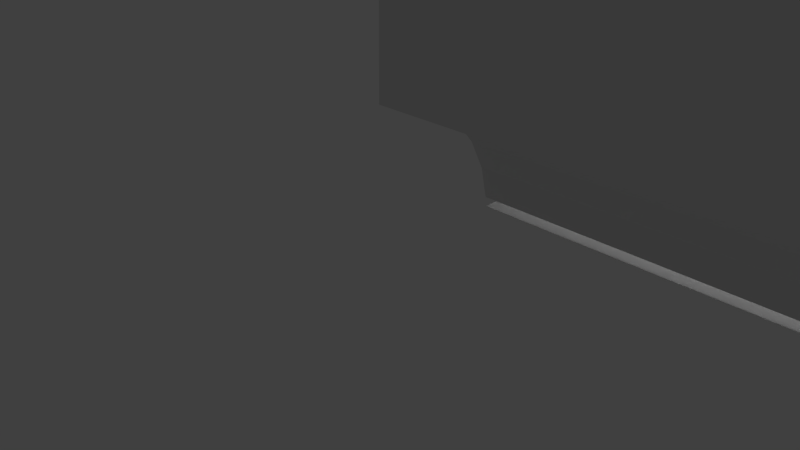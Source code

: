 # Source: BodyFlowBounds.blend  (saved by Blender 2.76.0; exported with 4.5.12 LTS)
import bpy
from mathutils import Matrix  # noqa: F401  (used for matrix-valued properties, if any)

bpy.ops.wm.read_factory_settings(use_empty=True)
scene = bpy.context.scene
scene.name = 'Scene'

# ---- collections
col_collection_1 = bpy.data.collections.new('Collection 1'); scene.collection.children.link(col_collection_1)

# ---- world
world_world = bpy.data.worlds.new('World'); scene.world = world_world
world_world.color = (0.05088, 0.05088, 0.05088)
world_world.use_sun_shadow = False
world_world.sun_shadow_jitter_overblur = 0.0
world_world.cycles.sampling_method = 'MANUAL'
world_world.cycles.sample_map_resolution = 256

# ---- cameras
cam_camera = bpy.data.cameras.new('Camera')
cam_camera.clip_end = 100.0
cam_camera.lens = 35.0
cam_camera.sensor_width = 32.0
cam_camera.sensor_height = 18.0
cam_camera.ortho_scale = 7.314
cam_camera.dof.focus_distance = 0.0
cam_camera.dof.aperture_fstop = 128.0

# ---- lights
light_lamp = bpy.data.lights.new('Lamp', 'POINT')
light_lamp.transmission_factor = 0.0
light_lamp.cutoff_distance = 30.0
light_lamp.energy = 100.0
light_lamp.shadow_buffer_clip_start = 1.001
light_lamp.shadow_soft_size = 0.1
light_lamp.shadow_maximum_resolution = 0.006
light_lamp.use_absolute_resolution = True
light_lamp.cycles.use_multiple_importance_sampling = False

# ---- meshes
me_body_axisklevel127 = bpy.data.meshes.new('body_axisKlevel127')
me_body_axisklevel127.from_pydata([(0.127, 0.2632, 10.89), (1.34, 0.2632, 10.89), (2.524, 0.2632, 10.89), (3.702, 0.2632, 10.89), (4.882, 0.2632, 10.89), (6.067, 0.2632, 10.89), (7.261, 0.2632, 10.89), (8.469, 0.2632, 10.89), (9.697, 0.2632, 10.89), (10.93, 0.2632, 10.89), (12.16, 0.2632, 10.89), (13.35, 0.2632, 10.89), (14.5, 0.2632, 10.89), (15.62, 0.2632, 10.89), (16.74, 0.2632, 10.89), (17.86, 0.2632, 10.89), (18.99, 0.2632, 10.89), (20.13, 0.2632, 10.89), (21.27, 0.2632, 10.89), (22.41, 0.2632, 10.89), (23.55, 0.2632, 10.89), (24.68, 0.2632, 10.89), (25.82, 0.2632, 10.89), (26.95, 0.2632, 10.89), (28.07, 0.2632, 10.89), (29.19, 0.2632, 10.89), (0.127, 2.861, 10.51), (1.34, 2.861, 10.51), (2.524, 2.861, 10.51), (3.702, 2.861, 10.51), (4.882, 2.861, 10.51), (6.067, 2.861, 10.51), (7.261, 2.861, 10.51), (8.469, 2.861, 10.51), (9.697, 2.861, 10.51), (10.93, 2.861, 10.51), (12.16, 2.861, 10.51), (13.35, 2.861, 10.51), (14.5, 2.861, 10.51), (15.62, 2.861, 10.51), (16.74, 2.861, 10.51), (17.86, 2.861, 10.51), (18.99, 2.861, 10.51), (20.13, 2.861, 10.51), (21.27, 2.861, 10.51), (22.41, 2.861, 10.51), (23.55, 2.861, 10.51), (24.68, 2.861, 10.51), (25.82, 2.861, 10.51), (26.95, 2.861, 10.51), (28.07, 2.861, 10.51), (29.19, 2.861, 10.51), (0.127, 5.293, 9.519), (1.34, 5.293, 9.519), (2.524, 5.293, 9.519), (3.702, 5.293, 9.519), (4.882, 5.293, 9.519), (6.067, 5.293, 9.519), (7.261, 5.293, 9.519), (8.469, 5.293, 9.519), (9.697, 5.293, 9.519), (10.93, 5.293, 9.519), (12.16, 5.293, 9.519), (13.35, 5.293, 9.519), (14.5, 5.293, 9.519), (15.62, 5.293, 9.519), (16.74, 5.293, 9.519), (17.86, 5.293, 9.519), (18.99, 5.293, 9.519), (20.13, 5.293, 9.519), (21.27, 5.293, 9.519), (22.41, 5.293, 9.519), (23.55, 5.293, 9.519), (24.68, 5.293, 9.519), (25.82, 5.293, 9.519), (26.95, 5.293, 9.519), (28.07, 5.293, 9.519), (29.19, 5.293, 9.519), (0.127, 7.418, 7.976), (1.34, 7.418, 7.976), (2.524, 7.418, 7.976), (3.702, 7.418, 7.976), (4.882, 7.418, 7.976), (6.067, 7.418, 7.976), (7.261, 7.418, 7.976), (8.469, 7.418, 7.976), (9.697, 7.418, 7.976), (10.93, 7.418, 7.976), (12.16, 7.418, 7.976), (13.35, 7.418, 7.976), (14.5, 7.417, 7.976), (15.62, 7.417, 7.976), (16.74, 7.417, 7.976), (17.86, 7.417, 7.976), (18.99, 7.417, 7.976), (20.13, 7.417, 7.976), (21.27, 7.417, 7.976), (22.41, 7.417, 7.976), (23.55, 7.417, 7.976), (24.68, 7.417, 7.975), (25.82, 7.417, 7.975), (26.95, 7.417, 7.975), (28.07, 7.417, 7.975), (29.19, 7.417, 7.975), (0.127, 9.111, 5.969), (1.34, 9.111, 5.969), (2.524, 9.111, 5.969), (3.702, 9.111, 5.969), (4.882, 9.111, 5.969), (6.067, 9.111, 5.969), (7.261, 9.111, 5.969), (8.469, 9.111, 5.969), (9.697, 9.111, 5.969), (10.93, 9.111, 5.969), (12.16, 9.111, 5.969), (13.35, 9.111, 5.969), (14.5, 9.111, 5.969), (15.62, 9.111, 5.969), (16.74, 9.111, 5.969), (17.86, 9.111, 5.969), (18.99, 9.111, 5.969), (20.13, 9.111, 5.969), (21.27, 9.11, 5.969), (22.41, 9.11, 5.969), (23.55, 9.11, 5.969), (24.68, 9.11, 5.969), (25.82, 9.11, 5.969), (26.95, 9.11, 5.969), (28.07, 9.11, 5.969), (29.19, 9.11, 5.969), (0.127, 10.27, 3.615), (1.34, 10.27, 3.615), (2.524, 10.27, 3.615), (3.702, 10.27, 3.615), (4.882, 10.27, 3.615), (6.067, 10.27, 3.615), (7.261, 10.27, 3.615), (8.469, 10.27, 3.615), (9.697, 10.27, 3.615), (10.93, 10.27, 3.615), (12.16, 10.27, 3.615), (13.35, 10.27, 3.615), (14.5, 10.27, 3.615), (15.62, 10.27, 3.615), (16.74, 10.27, 3.615), (17.86, 10.27, 3.615), (18.99, 10.27, 3.615), (20.13, 10.27, 3.615), (21.27, 10.27, 3.615), (22.41, 10.27, 3.615), (23.55, 10.27, 3.615), (24.68, 10.27, 3.615), (25.82, 10.27, 3.615), (26.95, 10.27, 3.615), (28.07, 10.27, 3.615), (29.19, 10.27, 3.615), (0.127, 10.84, 1.051), (1.34, 10.84, 1.051), (2.524, 10.84, 1.051), (3.702, 10.84, 1.051), (4.882, 10.84, 1.051), (6.067, 10.84, 1.051), (7.261, 10.84, 1.051), (8.469, 10.84, 1.051), (9.697, 10.84, 1.051), (10.93, 10.84, 1.051), (12.16, 10.84, 1.051), (13.35, 10.84, 1.051), (14.5, 10.84, 1.051), (15.62, 10.84, 1.051), (16.74, 10.84, 1.051), (17.86, 10.84, 1.051), (18.99, 10.84, 1.051), (20.13, 10.84, 1.051), (21.27, 10.84, 1.051), (22.41, 10.84, 1.051), (23.55, 10.84, 1.051), (24.68, 10.84, 1.051), (25.82, 10.84, 1.051), (26.95, 10.84, 1.051), (28.07, 10.84, 1.051), (29.19, 10.84, 1.051)], [], [(0, 1, 26), (1, 2, 27), (2, 3, 28), (3, 4, 29), (4, 5, 30), (5, 6, 31), (6, 7, 32), (7, 8, 33), (8, 9, 34), (9, 10, 35), (10, 11, 36), (11, 12, 37), (12, 13, 38), (13, 14, 39), (14, 15, 40), (15, 16, 41), (16, 17, 42), (17, 18, 43), (18, 19, 44), (19, 20, 45), (20, 21, 46), (21, 22, 47), (22, 23, 48), (23, 24, 49), (24, 25, 50), (26, 27, 52), (27, 28, 53), (28, 29, 54), (29, 30, 55), (30, 31, 56), (31, 32, 57), (32, 33, 58), (33, 34, 59), (34, 35, 60), (35, 36, 61), (36, 37, 62), (37, 38, 63), (38, 39, 64), (39, 40, 65), (40, 41, 66), (41, 42, 67), (42, 43, 68), (43, 44, 69), (44, 45, 70), (45, 46, 71), (46, 47, 72), (47, 48, 73), (48, 49, 74), (49, 50, 75), (50, 51, 76), (52, 53, 78), (53, 54, 79), (54, 55, 80), (55, 56, 81), (56, 57, 82), (57, 58, 83), (58, 59, 84), (59, 60, 85), (60, 61, 86), (61, 62, 87), (62, 63, 88), (63, 64, 89), (64, 65, 90), (65, 66, 91), (66, 67, 92), (67, 68, 93), (68, 69, 94), (69, 70, 95), (70, 71, 96), (71, 72, 97), (72, 73, 98), (73, 74, 99), (74, 75, 100), (75, 76, 101), (76, 77, 102), (78, 79, 104), (79, 80, 105), (80, 81, 106), (81, 82, 107), (82, 83, 108), (83, 84, 109), (84, 85, 110), (85, 86, 111), (86, 87, 112), (87, 88, 113), (88, 89, 114), (89, 90, 115), (90, 91, 116), (91, 92, 117), (92, 93, 118), (93, 94, 119), (94, 95, 120), (95, 96, 121), (96, 97, 122), (97, 98, 123), (98, 99, 124), (99, 100, 125), (100, 101, 126), (101, 102, 127), (102, 103, 128), (104, 105, 130), (105, 106, 131), (106, 107, 132), (107, 108, 133), (108, 109, 134), (109, 110, 135), (110, 111, 136), (111, 112, 137), (112, 113, 138), (113, 114, 139), (114, 115, 140), (115, 116, 141), (116, 117, 142), (117, 118, 143), (118, 119, 144), (119, 120, 145), (120, 121, 146), (121, 122, 147), (122, 123, 148), (123, 124, 149), (124, 125, 150), (125, 126, 151), (126, 127, 152), (127, 128, 153), (128, 129, 154), (130, 131, 156), (131, 132, 157), (132, 133, 158), (133, 134, 159), (134, 135, 160), (135, 136, 161), (136, 137, 162), (137, 138, 163), (138, 139, 164), (139, 140, 165), (140, 141, 166), (141, 142, 167), (142, 143, 168), (143, 144, 169), (144, 145, 170), (145, 146, 171), (146, 147, 172), (147, 148, 173), (148, 149, 174), (149, 150, 175), (150, 151, 176), (151, 152, 177), (152, 153, 178), (153, 154, 179), (154, 155, 180), (26, 1, 27), (27, 2, 28), (28, 3, 29), (29, 4, 30), (30, 5, 31), (31, 6, 32), (32, 7, 33), (33, 8, 34), (34, 9, 35), (35, 10, 36), (36, 11, 37), (37, 12, 38), (38, 13, 39), (39, 14, 40), (40, 15, 41), (41, 16, 42), (42, 17, 43), (43, 18, 44), (44, 19, 45), (45, 20, 46), (46, 21, 47), (47, 22, 48), (48, 23, 49), (49, 24, 50), (50, 25, 51), (52, 27, 53), (53, 28, 54), (54, 29, 55), (55, 30, 56), (56, 31, 57), (57, 32, 58), (58, 33, 59), (59, 34, 60), (60, 35, 61), (61, 36, 62), (62, 37, 63), (63, 38, 64), (64, 39, 65), (65, 40, 66), (66, 41, 67), (67, 42, 68), (68, 43, 69), (69, 44, 70), (70, 45, 71), (71, 46, 72), (72, 47, 73), (73, 48, 74), (74, 49, 75), (75, 50, 76), (76, 51, 77), (78, 53, 79), (79, 54, 80), (80, 55, 81), (81, 56, 82), (82, 57, 83), (83, 58, 84), (84, 59, 85), (85, 60, 86), (86, 61, 87), (87, 62, 88), (88, 63, 89), (89, 64, 90), (90, 65, 91), (91, 66, 92), (92, 67, 93), (93, 68, 94), (94, 69, 95), (95, 70, 96), (96, 71, 97), (97, 72, 98), (98, 73, 99), (99, 74, 100), (100, 75, 101), (101, 76, 102), (102, 77, 103), (104, 79, 105), (105, 80, 106), (106, 81, 107), (107, 82, 108), (108, 83, 109), (109, 84, 110), (110, 85, 111), (111, 86, 112), (112, 87, 113), (113, 88, 114), (114, 89, 115), (115, 90, 116), (116, 91, 117), (117, 92, 118), (118, 93, 119), (119, 94, 120), (120, 95, 121), (121, 96, 122), (122, 97, 123), (123, 98, 124), (124, 99, 125), (125, 100, 126), (126, 101, 127), (127, 102, 128), (128, 103, 129), (130, 105, 131), (131, 106, 132), (132, 107, 133), (133, 108, 134), (134, 109, 135), (135, 110, 136), (136, 111, 137), (137, 112, 138), (138, 113, 139), (139, 114, 140), (140, 115, 141), (141, 116, 142), (142, 117, 143), (143, 118, 144), (144, 119, 145), (145, 120, 146), (146, 121, 147), (147, 122, 148), (148, 123, 149), (149, 124, 150), (150, 125, 151), (151, 126, 152), (152, 127, 153), (153, 128, 154), (154, 129, 155), (156, 131, 157), (157, 132, 158), (158, 133, 159), (159, 134, 160), (160, 135, 161), (161, 136, 162), (162, 137, 163), (163, 138, 164), (164, 139, 165), (165, 140, 166), (166, 141, 167), (167, 142, 168), (168, 143, 169), (169, 144, 170), (170, 145, 171), (171, 146, 172), (172, 147, 173), (173, 148, 174), (174, 149, 175), (175, 150, 176), (176, 151, 177), (177, 152, 178), (178, 153, 179), (179, 154, 180), (180, 155, 181)])
me_body_axisklevel127.use_remesh_preserve_volume = False
me_body_axisklevel127.use_remesh_preserve_attributes = False
me_body_axisklevel127.use_mirror_vertex_groups = False
me_body_axisklevel127.update()
me_body_axisklevel0 = bpy.data.meshes.new('body_axisKlevel0')
me_body_axisklevel0.from_pydata([(0.1163, 0.04895, 2.025), (1.279, 0.04894, 2.025), (2.442, 0.04893, 2.025), (3.605, 0.04892, 2.024), (4.767, 0.04892, 2.024), (5.93, 0.04893, 2.024), (7.093, 0.04896, 2.026), (8.256, 0.04897, 2.026), (9.419, 0.0489, 2.023), (10.58, 0.04797, 1.985), (11.75, 0.04334, 1.793), (12.91, 0.03679, 1.522), (14.08, 0.03111, 1.287), (15.24, 0.02753, 1.139), (16.4, 0.0258, 1.067), (17.56, 0.02512, 1.039), (18.72, 0.02491, 1.031), (19.88, 0.02485, 1.028), (21.05, 0.02483, 1.027), (22.21, 0.02481, 1.027), (23.37, 0.0248, 1.026), (24.53, 0.02478, 1.025), (25.7, 0.02475, 1.024), (26.86, 0.02473, 1.023), (28.02, 0.02471, 1.022), (29.19, 0.02469, 1.022), (0.1163, 0.5322, 1.955), (1.279, 0.5321, 1.954), (2.442, 0.532, 1.954), (3.605, 0.5319, 1.953), (4.767, 0.5318, 1.953), (5.93, 0.532, 1.954), (7.093, 0.5323, 1.955), (8.256, 0.5324, 1.956), (9.419, 0.5317, 1.953), (10.58, 0.5216, 1.916), (11.75, 0.4712, 1.73), (12.91, 0.4, 1.469), (14.08, 0.3383, 1.242), (15.24, 0.2994, 1.099), (16.4, 0.2805, 1.03), (17.56, 0.2731, 1.003), (18.72, 0.2708, 0.9946), (19.88, 0.2701, 0.9922), (21.05, 0.2699, 0.9914), (22.21, 0.2698, 0.9908), (23.37, 0.2696, 0.9901), (24.53, 0.2694, 0.9893), (25.7, 0.2691, 0.9884), (26.86, 0.2689, 0.9874), (28.02, 0.2686, 0.9865), (29.19, 0.2685, 0.9861), (0.1163, 0.9844, 1.77), (1.279, 0.9843, 1.77), (2.442, 0.9842, 1.77), (3.605, 0.9839, 1.769), (4.767, 0.9838, 1.769), (5.93, 0.9841, 1.77), (7.093, 0.9847, 1.771), (8.256, 0.985, 1.771), (9.419, 0.9836, 1.769), (10.58, 0.9648, 1.735), (11.75, 0.8716, 1.567), (12.91, 0.74, 1.331), (14.08, 0.6258, 1.125), (15.24, 0.5538, 0.9959), (16.4, 0.5188, 0.933), (17.56, 0.5053, 0.9087), (18.72, 0.501, 0.9009), (19.88, 0.4997, 0.8987), (21.05, 0.4993, 0.898), (22.21, 0.499, 0.8975), (23.37, 0.4987, 0.8969), (24.53, 0.4983, 0.8961), (25.7, 0.4978, 0.8953), (26.86, 0.4973, 0.8944), (28.02, 0.4969, 0.8936), (29.19, 0.4967, 0.8932), (0.1163, 1.38, 1.483), (1.279, 1.379, 1.483), (2.442, 1.379, 1.483), (3.605, 1.379, 1.483), (4.767, 1.379, 1.482), (5.93, 1.379, 1.483), (7.093, 1.38, 1.484), (8.256, 1.38, 1.484), (9.419, 1.378, 1.482), (10.58, 1.352, 1.454), (11.75, 1.221, 1.313), (12.91, 1.037, 1.115), (14.08, 0.8769, 0.9429), (15.24, 0.776, 0.8344), (16.4, 0.727, 0.7818), (17.56, 0.7081, 0.7614), (18.72, 0.702, 0.7548), (19.88, 0.7003, 0.753), (21.05, 0.6997, 0.7524), (22.21, 0.6993, 0.752), (23.37, 0.6989, 0.7514), (24.53, 0.6983, 0.7508), (25.7, 0.6976, 0.7501), (26.86, 0.6969, 0.7494), (28.02, 0.6963, 0.7487), (29.19, 0.696, 0.7483), (0.1163, 1.694, 1.11), (1.279, 1.694, 1.11), (2.442, 1.694, 1.11), (3.605, 1.694, 1.11), (4.767, 1.693, 1.109), (5.93, 1.694, 1.11), (7.093, 1.695, 1.11), (8.256, 1.695, 1.111), (9.419, 1.693, 1.109), (10.58, 1.661, 1.088), (11.75, 1.5, 0.9828), (12.91, 1.274, 0.8345), (14.08, 1.077, 0.7056), (15.24, 0.9532, 0.6245), (16.4, 0.893, 0.5851), (17.56, 0.8697, 0.5698), (18.72, 0.8622, 0.5649), (19.88, 0.8601, 0.5635), (21.05, 0.8594, 0.5631), (22.21, 0.859, 0.5627), (23.37, 0.8584, 0.5624), (24.53, 0.8577, 0.5619), (25.7, 0.8569, 0.5614), (26.86, 0.856, 0.5608), (28.02, 0.8552, 0.5603), (29.19, 0.8548, 0.56), (0.1163, 1.911, 0.6723), (1.279, 1.911, 0.6723), (2.442, 1.91, 0.6722), (3.605, 1.91, 0.672), (4.767, 1.91, 0.6719), (5.93, 1.91, 0.6721), (7.093, 1.911, 0.6725), (8.256, 1.912, 0.6727), (9.419, 1.909, 0.6717), (10.58, 1.873, 0.659), (11.75, 1.692, 0.5953), (12.91, 1.436, 0.5054), (14.08, 1.215, 0.4274), (15.24, 1.075, 0.3782), (16.4, 1.007, 0.3543), (17.56, 0.9808, 0.3451), (18.72, 0.9724, 0.3421), (19.88, 0.97, 0.3413), (21.05, 0.9692, 0.341), (22.21, 0.9687, 0.3408), (23.37, 0.968, 0.3406), (24.53, 0.9672, 0.3403), (25.7, 0.9663, 0.34), (26.86, 0.9654, 0.3397), (28.02, 0.9645, 0.3394), (29.19, 0.964, 0.3392), (0.1163, 2.016, 0.1955), (1.279, 2.016, 0.1955), (2.442, 2.016, 0.1955), (3.605, 2.015, 0.1954), (4.767, 2.015, 0.1954), (5.93, 2.016, 0.1954), (7.093, 2.017, 0.1956), (8.256, 2.017, 0.1956), (9.419, 2.014, 0.1953), (10.58, 1.976, 0.1916), (11.75, 1.785, 0.1731), (12.91, 1.516, 0.147), (14.08, 1.282, 0.1243), (15.24, 1.134, 0.11), (16.4, 1.063, 0.103), (17.56, 1.035, 0.1003), (18.72, 1.026, 0.09949), (19.88, 1.023, 0.09924), (21.05, 1.023, 0.09916), (22.21, 1.022, 0.09911), (23.37, 1.021, 0.09904), (24.53, 1.021, 0.09896), (25.7, 1.02, 0.09887), (26.86, 1.019, 0.09877), (28.02, 1.018, 0.09868), (29.19, 1.017, 0.09863)], [], [(0, 1, 26), (1, 2, 27), (2, 3, 28), (3, 4, 29), (4, 5, 30), (5, 6, 31), (6, 7, 32), (7, 8, 33), (8, 9, 34), (9, 10, 35), (10, 11, 36), (11, 12, 37), (12, 13, 38), (13, 14, 39), (14, 15, 40), (15, 16, 41), (16, 17, 42), (17, 18, 43), (18, 19, 44), (19, 20, 45), (20, 21, 46), (21, 22, 47), (22, 23, 48), (23, 24, 49), (24, 25, 50), (26, 27, 52), (27, 28, 53), (28, 29, 54), (29, 30, 55), (30, 31, 56), (31, 32, 57), (32, 33, 58), (33, 34, 59), (34, 35, 60), (35, 36, 61), (36, 37, 62), (37, 38, 63), (38, 39, 64), (39, 40, 65), (40, 41, 66), (41, 42, 67), (42, 43, 68), (43, 44, 69), (44, 45, 70), (45, 46, 71), (46, 47, 72), (47, 48, 73), (48, 49, 74), (49, 50, 75), (50, 51, 76), (52, 53, 78), (53, 54, 79), (54, 55, 80), (55, 56, 81), (56, 57, 82), (57, 58, 83), (58, 59, 84), (59, 60, 85), (60, 61, 86), (61, 62, 87), (62, 63, 88), (63, 64, 89), (64, 65, 90), (65, 66, 91), (66, 67, 92), (67, 68, 93), (68, 69, 94), (69, 70, 95), (70, 71, 96), (71, 72, 97), (72, 73, 98), (73, 74, 99), (74, 75, 100), (75, 76, 101), (76, 77, 102), (78, 79, 104), (79, 80, 105), (80, 81, 106), (81, 82, 107), (82, 83, 108), (83, 84, 109), (84, 85, 110), (85, 86, 111), (86, 87, 112), (87, 88, 113), (88, 89, 114), (89, 90, 115), (90, 91, 116), (91, 92, 117), (92, 93, 118), (93, 94, 119), (94, 95, 120), (95, 96, 121), (96, 97, 122), (97, 98, 123), (98, 99, 124), (99, 100, 125), (100, 101, 126), (101, 102, 127), (102, 103, 128), (104, 105, 130), (105, 106, 131), (106, 107, 132), (107, 108, 133), (108, 109, 134), (109, 110, 135), (110, 111, 136), (111, 112, 137), (112, 113, 138), (113, 114, 139), (114, 115, 140), (115, 116, 141), (116, 117, 142), (117, 118, 143), (118, 119, 144), (119, 120, 145), (120, 121, 146), (121, 122, 147), (122, 123, 148), (123, 124, 149), (124, 125, 150), (125, 126, 151), (126, 127, 152), (127, 128, 153), (128, 129, 154), (130, 131, 156), (131, 132, 157), (132, 133, 158), (133, 134, 159), (134, 135, 160), (135, 136, 161), (136, 137, 162), (137, 138, 163), (138, 139, 164), (139, 140, 165), (140, 141, 166), (141, 142, 167), (142, 143, 168), (143, 144, 169), (144, 145, 170), (145, 146, 171), (146, 147, 172), (147, 148, 173), (148, 149, 174), (149, 150, 175), (150, 151, 176), (151, 152, 177), (152, 153, 178), (153, 154, 179), (154, 155, 180), (26, 1, 27), (27, 2, 28), (28, 3, 29), (29, 4, 30), (30, 5, 31), (31, 6, 32), (32, 7, 33), (33, 8, 34), (34, 9, 35), (35, 10, 36), (36, 11, 37), (37, 12, 38), (38, 13, 39), (39, 14, 40), (40, 15, 41), (41, 16, 42), (42, 17, 43), (43, 18, 44), (44, 19, 45), (45, 20, 46), (46, 21, 47), (47, 22, 48), (48, 23, 49), (49, 24, 50), (50, 25, 51), (52, 27, 53), (53, 28, 54), (54, 29, 55), (55, 30, 56), (56, 31, 57), (57, 32, 58), (58, 33, 59), (59, 34, 60), (60, 35, 61), (61, 36, 62), (62, 37, 63), (63, 38, 64), (64, 39, 65), (65, 40, 66), (66, 41, 67), (67, 42, 68), (68, 43, 69), (69, 44, 70), (70, 45, 71), (71, 46, 72), (72, 47, 73), (73, 48, 74), (74, 49, 75), (75, 50, 76), (76, 51, 77), (78, 53, 79), (79, 54, 80), (80, 55, 81), (81, 56, 82), (82, 57, 83), (83, 58, 84), (84, 59, 85), (85, 60, 86), (86, 61, 87), (87, 62, 88), (88, 63, 89), (89, 64, 90), (90, 65, 91), (91, 66, 92), (92, 67, 93), (93, 68, 94), (94, 69, 95), (95, 70, 96), (96, 71, 97), (97, 72, 98), (98, 73, 99), (99, 74, 100), (100, 75, 101), (101, 76, 102), (102, 77, 103), (104, 79, 105), (105, 80, 106), (106, 81, 107), (107, 82, 108), (108, 83, 109), (109, 84, 110), (110, 85, 111), (111, 86, 112), (112, 87, 113), (113, 88, 114), (114, 89, 115), (115, 90, 116), (116, 91, 117), (117, 92, 118), (118, 93, 119), (119, 94, 120), (120, 95, 121), (121, 96, 122), (122, 97, 123), (123, 98, 124), (124, 99, 125), (125, 100, 126), (126, 101, 127), (127, 102, 128), (128, 103, 129), (130, 105, 131), (131, 106, 132), (132, 107, 133), (133, 108, 134), (134, 109, 135), (135, 110, 136), (136, 111, 137), (137, 112, 138), (138, 113, 139), (139, 114, 140), (140, 115, 141), (141, 116, 142), (142, 117, 143), (143, 118, 144), (144, 119, 145), (145, 120, 146), (146, 121, 147), (147, 122, 148), (148, 123, 149), (149, 124, 150), (150, 125, 151), (151, 126, 152), (152, 127, 153), (153, 128, 154), (154, 129, 155), (156, 131, 157), (157, 132, 158), (158, 133, 159), (159, 134, 160), (160, 135, 161), (161, 136, 162), (162, 137, 163), (163, 138, 164), (164, 139, 165), (165, 140, 166), (166, 141, 167), (167, 142, 168), (168, 143, 169), (169, 144, 170), (170, 145, 171), (171, 146, 172), (172, 147, 173), (173, 148, 174), (174, 149, 175), (175, 150, 176), (176, 151, 177), (177, 152, 178), (178, 153, 179), (179, 154, 180), (180, 155, 181)])
me_body_axisklevel0.use_remesh_preserve_volume = False
me_body_axisklevel0.use_remesh_preserve_attributes = False
me_body_axisklevel0.use_mirror_vertex_groups = False
me_body_axisklevel0.update()
me_body_axisjlevel63 = bpy.data.meshes.new('body_axisJlevel63')
me_body_axisjlevel63.from_pydata([(0.1163, 2.025, 0.04895), (1.279, 2.025, 0.04894), (2.442, 2.025, 0.04893), (3.605, 2.024, 0.04892), (4.767, 2.024, 0.04892), (5.93, 2.024, 0.04893), (7.093, 2.026, 0.04896), (8.256, 2.026, 0.04897), (9.419, 2.023, 0.0489), (10.58, 1.985, 0.04797), (11.75, 1.793, 0.04334), (12.91, 1.522, 0.03679), (14.08, 1.287, 0.03111), (15.24, 1.139, 0.02753), (16.4, 1.067, 0.0258), (17.56, 1.039, 0.02512), (18.72, 1.031, 0.02491), (19.88, 1.028, 0.02485), (21.05, 1.027, 0.02483), (22.21, 1.027, 0.02481), (23.37, 1.026, 0.0248), (24.53, 1.025, 0.02478), (25.7, 1.024, 0.02475), (26.86, 1.023, 0.02473), (28.02, 1.022, 0.02471), (29.19, 1.022, 0.02469), (0.1164, 2.309, 0.05581), (1.28, 2.305, 0.05572), (2.442, 2.301, 0.05562), (3.605, 2.3, 0.05559), (4.767, 2.302, 0.05564), (5.929, 2.307, 0.05576), (7.093, 2.31, 0.05583), (8.258, 2.301, 0.05562), (9.426, 2.265, 0.05475), (10.6, 2.175, 0.05257), (11.79, 2.015, 0.04871), (12.97, 1.822, 0.04405), (14.13, 1.648, 0.03984), (15.27, 1.519, 0.03671), (16.41, 1.434, 0.03466), (17.57, 1.383, 0.03342), (18.72, 1.354, 0.03272), (19.89, 1.337, 0.03233), (21.05, 1.328, 0.03209), (22.21, 1.32, 0.03191), (23.37, 1.313, 0.03174), (24.54, 1.305, 0.03154), (25.7, 1.295, 0.03131), (26.86, 1.286, 0.03108), (28.02, 1.278, 0.03089), (29.19, 1.275, 0.03081), (0.1169, 2.647, 0.06399), (1.281, 2.643, 0.06387), (2.443, 2.638, 0.06375), (3.605, 2.636, 0.06372), (4.766, 2.639, 0.06378), (5.928, 2.64, 0.06382), (7.094, 2.634, 0.06367), (8.266, 2.61, 0.06308), (9.443, 2.554, 0.06174), (10.63, 2.456, 0.05937), (11.83, 2.321, 0.0561), (13.02, 2.173, 0.05251), (14.18, 2.037, 0.04924), (15.31, 1.927, 0.04658), (16.44, 1.843, 0.04456), (17.58, 1.783, 0.04309), (18.73, 1.74, 0.04205), (19.89, 1.709, 0.04131), (21.05, 1.687, 0.04078), (22.21, 1.67, 0.04036), (23.38, 1.654, 0.03998), (24.54, 1.639, 0.03961), (25.7, 1.623, 0.03924), (26.86, 1.609, 0.03889), (28.03, 1.598, 0.03862), (29.19, 1.593, 0.03851), (0.1173, 3.049, 0.07369), (1.283, 3.045, 0.0736), (2.444, 3.041, 0.0735), (3.605, 3.038, 0.07343), (4.766, 3.035, 0.07336), (5.93, 3.028, 0.07319), (7.101, 3.01, 0.07276), (8.279, 2.975, 0.0719), (9.466, 2.913, 0.0704), (10.67, 2.821, 0.06818), (11.87, 2.706, 0.06541), (13.07, 2.587, 0.06252), (14.22, 2.478, 0.05989), (15.34, 2.384, 0.05763), (16.47, 2.307, 0.05575), (17.6, 2.243, 0.05421), (18.75, 2.192, 0.05298), (19.9, 2.151, 0.05198), (21.06, 2.117, 0.05117), (22.22, 2.089, 0.05048), (23.38, 2.064, 0.04988), (24.55, 2.041, 0.04934), (25.71, 2.021, 0.04886), (26.87, 2.004, 0.04845), (28.03, 1.993, 0.04816), (29.19, 1.988, 0.04805), (0.1177, 3.52, 0.08508), (1.285, 3.517, 0.08501), (2.446, 3.513, 0.0849), (3.607, 3.507, 0.08476), (4.769, 3.497, 0.08452), (5.937, 3.481, 0.08413), (7.112, 3.454, 0.08349), (8.297, 3.412, 0.08247), (9.494, 3.35, 0.08098), (10.7, 3.268, 0.07898), (11.91, 3.171, 0.07665), (13.11, 3.074, 0.07429), (14.26, 2.985, 0.07214), (15.38, 2.905, 0.07022), (16.5, 2.834, 0.06851), (17.63, 2.771, 0.06699), (18.77, 2.716, 0.06565), (19.92, 2.668, 0.06449), (21.08, 2.626, 0.06347), (22.23, 2.589, 0.06258), (23.39, 2.557, 0.0618), (24.56, 2.528, 0.06111), (25.72, 2.504, 0.06053), (26.88, 2.486, 0.06008), (28.03, 2.473, 0.05977), (29.19, 2.468, 0.05966), (0.1182, 4.069, 0.09834), (1.287, 4.065, 0.09825), (2.449, 4.058, 0.09808), (3.611, 4.047, 0.09783), (4.776, 4.032, 0.09745), (5.948, 4.009, 0.0969), (7.128, 3.977, 0.09612), (8.32, 3.933, 0.09507), (9.524, 3.875, 0.09367), (10.74, 3.803, 0.09192), (11.96, 3.722, 0.08996), (13.15, 3.642, 0.08802), (14.3, 3.568, 0.08623), (15.42, 3.5, 0.08459), (16.54, 3.436, 0.08305), (17.66, 3.376, 0.0816), (18.8, 3.32, 0.08025), (19.95, 3.269, 0.07901), (21.1, 3.222, 0.07789), (22.25, 3.181, 0.07688), (23.41, 3.144, 0.07598), (24.57, 3.112, 0.07521), (25.73, 3.085, 0.07457), (26.88, 3.065, 0.07408), (28.04, 3.052, 0.07376), (29.19, 3.047, 0.07364), (0.1188, 4.7, 0.1136), (1.291, 4.695, 0.1135), (2.455, 4.684, 0.1132), (3.62, 4.669, 0.1129), (4.788, 4.649, 0.1124), (5.963, 4.622, 0.1117), (7.147, 4.588, 0.1109), (8.344, 4.546, 0.1099), (9.555, 4.494, 0.1086), (10.78, 4.431, 0.1071), (12.0, 4.363, 0.1055), (13.19, 4.297, 0.1039), (14.34, 4.236, 0.1024), (15.46, 4.177, 0.101), (16.57, 4.12, 0.09959), (17.7, 4.065, 0.09824), (18.83, 4.011, 0.09695), (19.98, 3.96, 0.09572), (21.13, 3.913, 0.09459), (22.28, 3.87, 0.09355), (23.43, 3.832, 0.09263), (24.59, 3.799, 0.09183), (25.74, 3.772, 0.09118), (26.89, 3.752, 0.09069), (28.04, 3.739, 0.09038), (29.19, 3.734, 0.09026), (0.1198, 5.417, 0.1309), (1.296, 5.411, 0.1308), (2.464, 5.397, 0.1305), (3.631, 5.379, 0.13), (4.803, 5.355, 0.1294), (5.981, 5.327, 0.1288), (7.169, 5.293, 0.1279), (8.37, 5.255, 0.127), (9.587, 5.209, 0.1259), (10.81, 5.156, 0.1246), (12.03, 5.1, 0.1233), (13.23, 5.045, 0.1219), (14.38, 4.994, 0.1207), (15.49, 4.944, 0.1195), (16.61, 4.894, 0.1183), (17.73, 4.844, 0.1171), (18.87, 4.795, 0.1159), (20.01, 4.748, 0.1148), (21.16, 4.704, 0.1137), (22.31, 4.663, 0.1127), (23.46, 4.627, 0.1118), (24.61, 4.596, 0.1111), (25.76, 4.571, 0.1105), (26.91, 4.552, 0.11), (28.05, 4.54, 0.1097), (29.19, 4.535, 0.1096), (0.121, 6.221, 0.1504), (1.304, 6.213, 0.1502), (2.475, 6.198, 0.1498), (3.646, 6.178, 0.1493), (4.821, 6.154, 0.1487), (6.002, 6.126, 0.1481), (7.192, 6.095, 0.1473), (8.396, 6.061, 0.1465), (9.617, 6.023, 0.1456), (10.85, 5.979, 0.1445), (12.07, 5.933, 0.1434), (13.26, 5.888, 0.1423), (14.41, 5.846, 0.1413), (15.53, 5.804, 0.1403), (16.64, 5.762, 0.1393), (17.77, 5.719, 0.1382), (18.9, 5.677, 0.1372), (20.04, 5.635, 0.1362), (21.19, 5.596, 0.1353), (22.33, 5.561, 0.1344), (23.48, 5.529, 0.1336), (24.63, 5.502, 0.133), (25.78, 5.48, 0.1324), (26.92, 5.463, 0.132), (28.05, 5.453, 0.1318), (29.19, 5.449, 0.1317), (0.1224, 7.106, 0.1718), (1.314, 7.098, 0.1716), (2.489, 7.083, 0.1712), (3.663, 7.063, 0.1707), (4.839, 7.041, 0.1702), (6.022, 7.016, 0.1696), (7.215, 6.99, 0.169), (8.421, 6.961, 0.1683), (9.644, 6.93, 0.1675), (10.88, 6.895, 0.1667), (12.1, 6.859, 0.1658), (13.29, 6.823, 0.1649), (14.44, 6.79, 0.1641), (15.56, 6.757, 0.1633), (16.68, 6.723, 0.1625), (17.8, 6.688, 0.1616), (18.94, 6.653, 0.1608), (20.07, 6.62, 0.16), (21.22, 6.588, 0.1592), (22.36, 6.559, 0.1585), (23.51, 6.534, 0.1579), (24.65, 6.512, 0.1574), (25.79, 6.494, 0.157), (26.93, 6.481, 0.1566), (28.06, 6.472, 0.1564), (29.19, 6.469, 0.1564), (0.1239, 8.064, 0.1949), (1.324, 8.056, 0.1947), (2.502, 8.043, 0.1944), (3.678, 8.026, 0.194), (4.857, 8.008, 0.1936), (6.041, 7.988, 0.1931), (7.234, 7.967, 0.1926), (8.442, 7.945, 0.192), (9.668, 7.922, 0.1915), (10.9, 7.896, 0.1908), (12.13, 7.869, 0.1902), (13.32, 7.843, 0.1896), (14.47, 7.818, 0.189), (15.59, 7.793, 0.1884), (16.71, 7.768, 0.1878), (17.83, 7.743, 0.1871), (18.96, 7.718, 0.1865), (20.1, 7.693, 0.186), (21.24, 7.671, 0.1854), (22.38, 7.65, 0.1849), (23.52, 7.631, 0.1845), (24.67, 7.616, 0.1841), (25.8, 7.603, 0.1838), (26.94, 7.594, 0.1835), (28.07, 7.588, 0.1834), (29.19, 7.585, 0.1833), (0.1254, 9.08, 0.2195), (1.332, 9.074, 0.2193), (2.514, 9.064, 0.2191), (3.692, 9.052, 0.2188), (4.871, 9.039, 0.2185), (6.056, 9.026, 0.2182), (7.25, 9.012, 0.2178), (8.458, 8.997, 0.2175), (9.685, 8.982, 0.2171), (10.92, 8.965, 0.2167), (12.14, 8.948, 0.2163), (13.34, 8.932, 0.2159), (14.49, 8.916, 0.2155), (15.61, 8.901, 0.2151), (16.73, 8.886, 0.2148), (17.85, 8.871, 0.2144), (18.98, 8.856, 0.2141), (20.12, 8.842, 0.2137), (21.26, 8.828, 0.2134), (22.4, 8.817, 0.2131), (23.54, 8.806, 0.2128), (24.68, 8.797, 0.2126), (25.81, 8.79, 0.2125), (26.94, 8.785, 0.2123), (28.07, 8.781, 0.2123), (29.19, 8.78, 0.2122), (0.1266, 10.14, 0.245), (1.339, 10.13, 0.2449), (2.522, 10.13, 0.2448), (3.7, 10.12, 0.2446), (4.88, 10.12, 0.2445), (6.065, 10.11, 0.2443), (7.259, 10.1, 0.2442), (8.468, 10.1, 0.2441), (9.696, 10.09, 0.2439), (10.93, 10.08, 0.2437), (12.16, 10.08, 0.2436), (13.35, 10.07, 0.2435), (14.5, 10.07, 0.2433), (15.62, 10.06, 0.2432), (16.74, 10.06, 0.2431), (17.86, 10.05, 0.243), (18.99, 10.05, 0.2429), (20.13, 10.04, 0.2428), (21.27, 10.04, 0.2427), (22.41, 10.04, 0.2426), (23.55, 10.03, 0.2425), (24.68, 10.03, 0.2424), (25.82, 10.03, 0.2424), (26.95, 10.03, 0.2424), (28.07, 10.03, 0.2423), (29.19, 10.03, 0.2423)], [], [(0, 1, 26), (1, 2, 27), (2, 3, 28), (3, 4, 29), (4, 5, 30), (5, 6, 31), (6, 7, 32), (7, 8, 33), (8, 9, 34), (9, 10, 35), (10, 11, 36), (11, 12, 37), (12, 13, 38), (13, 14, 39), (14, 15, 40), (15, 16, 41), (16, 17, 42), (17, 18, 43), (18, 19, 44), (19, 20, 45), (20, 21, 46), (21, 22, 47), (22, 23, 48), (23, 24, 49), (24, 25, 50), (26, 27, 52), (27, 28, 53), (28, 29, 54), (29, 30, 55), (30, 31, 56), (31, 32, 57), (32, 33, 58), (33, 34, 59), (34, 35, 60), (35, 36, 61), (36, 37, 62), (37, 38, 63), (38, 39, 64), (39, 40, 65), (40, 41, 66), (41, 42, 67), (42, 43, 68), (43, 44, 69), (44, 45, 70), (45, 46, 71), (46, 47, 72), (47, 48, 73), (48, 49, 74), (49, 50, 75), (50, 51, 76), (52, 53, 78), (53, 54, 79), (54, 55, 80), (55, 56, 81), (56, 57, 82), (57, 58, 83), (58, 59, 84), (59, 60, 85), (60, 61, 86), (61, 62, 87), (62, 63, 88), (63, 64, 89), (64, 65, 90), (65, 66, 91), (66, 67, 92), (67, 68, 93), (68, 69, 94), (69, 70, 95), (70, 71, 96), (71, 72, 97), (72, 73, 98), (73, 74, 99), (74, 75, 100), (75, 76, 101), (76, 77, 102), (78, 79, 104), (79, 80, 105), (80, 81, 106), (81, 82, 107), (82, 83, 108), (83, 84, 109), (84, 85, 110), (85, 86, 111), (86, 87, 112), (87, 88, 113), (88, 89, 114), (89, 90, 115), (90, 91, 116), (91, 92, 117), (92, 93, 118), (93, 94, 119), (94, 95, 120), (95, 96, 121), (96, 97, 122), (97, 98, 123), (98, 99, 124), (99, 100, 125), (100, 101, 126), (101, 102, 127), (102, 103, 128), (104, 105, 130), (105, 106, 131), (106, 107, 132), (107, 108, 133), (108, 109, 134), (109, 110, 135), (110, 111, 136), (111, 112, 137), (112, 113, 138), (113, 114, 139), (114, 115, 140), (115, 116, 141), (116, 117, 142), (117, 118, 143), (118, 119, 144), (119, 120, 145), (120, 121, 146), (121, 122, 147), (122, 123, 148), (123, 124, 149), (124, 125, 150), (125, 126, 151), (126, 127, 152), (127, 128, 153), (128, 129, 154), (130, 131, 156), (131, 132, 157), (132, 133, 158), (133, 134, 159), (134, 135, 160), (135, 136, 161), (136, 137, 162), (137, 138, 163), (138, 139, 164), (139, 140, 165), (140, 141, 166), (141, 142, 167), (142, 143, 168), (143, 144, 169), (144, 145, 170), (145, 146, 171), (146, 147, 172), (147, 148, 173), (148, 149, 174), (149, 150, 175), (150, 151, 176), (151, 152, 177), (152, 153, 178), (153, 154, 179), (154, 155, 180), (156, 157, 182), (157, 158, 183), (158, 159, 184), (159, 160, 185), (160, 161, 186), (161, 162, 187), (162, 163, 188), (163, 164, 189), (164, 165, 190), (165, 166, 191), (166, 167, 192), (167, 168, 193), (168, 169, 194), (169, 170, 195), (170, 171, 196), (171, 172, 197), (172, 173, 198), (173, 174, 199), (174, 175, 200), (175, 176, 201), (176, 177, 202), (177, 178, 203), (178, 179, 204), (179, 180, 205), (180, 181, 206), (182, 183, 208), (183, 184, 209), (184, 185, 210), (185, 186, 211), (186, 187, 212), (187, 188, 213), (188, 189, 214), (189, 190, 215), (190, 191, 216), (191, 192, 217), (192, 193, 218), (193, 194, 219), (194, 195, 220), (195, 196, 221), (196, 197, 222), (197, 198, 223), (198, 199, 224), (199, 200, 225), (200, 201, 226), (201, 202, 227), (202, 203, 228), (203, 204, 229), (204, 205, 230), (205, 206, 231), (206, 207, 232), (208, 209, 234), (209, 210, 235), (210, 211, 236), (211, 212, 237), (212, 213, 238), (213, 214, 239), (214, 215, 240), (215, 216, 241), (216, 217, 242), (217, 218, 243), (218, 219, 244), (219, 220, 245), (220, 221, 246), (221, 222, 247), (222, 223, 248), (223, 224, 249), (224, 225, 250), (225, 226, 251), (226, 227, 252), (227, 228, 253), (228, 229, 254), (229, 230, 255), (230, 231, 256), (231, 232, 257), (232, 233, 258), (234, 235, 260), (235, 236, 261), (236, 237, 262), (237, 238, 263), (238, 239, 264), (239, 240, 265), (240, 241, 266), (241, 242, 267), (242, 243, 268), (243, 244, 269), (244, 245, 270), (245, 246, 271), (246, 247, 272), (247, 248, 273), (248, 249, 274), (249, 250, 275), (250, 251, 276), (251, 252, 277), (252, 253, 278), (253, 254, 279), (254, 255, 280), (255, 256, 281), (256, 257, 282), (257, 258, 283), (258, 259, 284), (260, 261, 286), (261, 262, 287), (262, 263, 288), (263, 264, 289), (264, 265, 290), (265, 266, 291), (266, 267, 292), (267, 268, 293), (268, 269, 294), (269, 270, 295), (270, 271, 296), (271, 272, 297), (272, 273, 298), (273, 274, 299), (274, 275, 300), (275, 276, 301), (276, 277, 302), (277, 278, 303), (278, 279, 304), (279, 280, 305), (280, 281, 306), (281, 282, 307), (282, 283, 308), (283, 284, 309), (284, 285, 310), (286, 287, 312), (287, 288, 313), (288, 289, 314), (289, 290, 315), (290, 291, 316), (291, 292, 317), (292, 293, 318), (293, 294, 319), (294, 295, 320), (295, 296, 321), (296, 297, 322), (297, 298, 323), (298, 299, 324), (299, 300, 325), (300, 301, 326), (301, 302, 327), (302, 303, 328), (303, 304, 329), (304, 305, 330), (305, 306, 331), (306, 307, 332), (307, 308, 333), (308, 309, 334), (309, 310, 335), (310, 311, 336), (26, 1, 27), (27, 2, 28), (28, 3, 29), (29, 4, 30), (30, 5, 31), (31, 6, 32), (32, 7, 33), (33, 8, 34), (34, 9, 35), (35, 10, 36), (36, 11, 37), (37, 12, 38), (38, 13, 39), (39, 14, 40), (40, 15, 41), (41, 16, 42), (42, 17, 43), (43, 18, 44), (44, 19, 45), (45, 20, 46), (46, 21, 47), (47, 22, 48), (48, 23, 49), (49, 24, 50), (50, 25, 51), (52, 27, 53), (53, 28, 54), (54, 29, 55), (55, 30, 56), (56, 31, 57), (57, 32, 58), (58, 33, 59), (59, 34, 60), (60, 35, 61), (61, 36, 62), (62, 37, 63), (63, 38, 64), (64, 39, 65), (65, 40, 66), (66, 41, 67), (67, 42, 68), (68, 43, 69), (69, 44, 70), (70, 45, 71), (71, 46, 72), (72, 47, 73), (73, 48, 74), (74, 49, 75), (75, 50, 76), (76, 51, 77), (78, 53, 79), (79, 54, 80), (80, 55, 81), (81, 56, 82), (82, 57, 83), (83, 58, 84), (84, 59, 85), (85, 60, 86), (86, 61, 87), (87, 62, 88), (88, 63, 89), (89, 64, 90), (90, 65, 91), (91, 66, 92), (92, 67, 93), (93, 68, 94), (94, 69, 95), (95, 70, 96), (96, 71, 97), (97, 72, 98), (98, 73, 99), (99, 74, 100), (100, 75, 101), (101, 76, 102), (102, 77, 103), (104, 79, 105), (105, 80, 106), (106, 81, 107), (107, 82, 108), (108, 83, 109), (109, 84, 110), (110, 85, 111), (111, 86, 112), (112, 87, 113), (113, 88, 114), (114, 89, 115), (115, 90, 116), (116, 91, 117), (117, 92, 118), (118, 93, 119), (119, 94, 120), (120, 95, 121), (121, 96, 122), (122, 97, 123), (123, 98, 124), (124, 99, 125), (125, 100, 126), (126, 101, 127), (127, 102, 128), (128, 103, 129), (130, 105, 131), (131, 106, 132), (132, 107, 133), (133, 108, 134), (134, 109, 135), (135, 110, 136), (136, 111, 137), (137, 112, 138), (138, 113, 139), (139, 114, 140), (140, 115, 141), (141, 116, 142), (142, 117, 143), (143, 118, 144), (144, 119, 145), (145, 120, 146), (146, 121, 147), (147, 122, 148), (148, 123, 149), (149, 124, 150), (150, 125, 151), (151, 126, 152), (152, 127, 153), (153, 128, 154), (154, 129, 155), (156, 131, 157), (157, 132, 158), (158, 133, 159), (159, 134, 160), (160, 135, 161), (161, 136, 162), (162, 137, 163), (163, 138, 164), (164, 139, 165), (165, 140, 166), (166, 141, 167), (167, 142, 168), (168, 143, 169), (169, 144, 170), (170, 145, 171), (171, 146, 172), (172, 147, 173), (173, 148, 174), (174, 149, 175), (175, 150, 176), (176, 151, 177), (177, 152, 178), (178, 153, 179), (179, 154, 180), (180, 155, 181), (182, 157, 183), (183, 158, 184), (184, 159, 185), (185, 160, 186), (186, 161, 187), (187, 162, 188), (188, 163, 189), (189, 164, 190), (190, 165, 191), (191, 166, 192), (192, 167, 193), (193, 168, 194), (194, 169, 195), (195, 170, 196), (196, 171, 197), (197, 172, 198), (198, 173, 199), (199, 174, 200), (200, 175, 201), (201, 176, 202), (202, 177, 203), (203, 178, 204), (204, 179, 205), (205, 180, 206), (206, 181, 207), (208, 183, 209), (209, 184, 210), (210, 185, 211), (211, 186, 212), (212, 187, 213), (213, 188, 214), (214, 189, 215), (215, 190, 216), (216, 191, 217), (217, 192, 218), (218, 193, 219), (219, 194, 220), (220, 195, 221), (221, 196, 222), (222, 197, 223), (223, 198, 224), (224, 199, 225), (225, 200, 226), (226, 201, 227), (227, 202, 228), (228, 203, 229), (229, 204, 230), (230, 205, 231), (231, 206, 232), (232, 207, 233), (234, 209, 235), (235, 210, 236), (236, 211, 237), (237, 212, 238), (238, 213, 239), (239, 214, 240), (240, 215, 241), (241, 216, 242), (242, 217, 243), (243, 218, 244), (244, 219, 245), (245, 220, 246), (246, 221, 247), (247, 222, 248), (248, 223, 249), (249, 224, 250), (250, 225, 251), (251, 226, 252), (252, 227, 253), (253, 228, 254), (254, 229, 255), (255, 230, 256), (256, 231, 257), (257, 232, 258), (258, 233, 259), (260, 235, 261), (261, 236, 262), (262, 237, 263), (263, 238, 264), (264, 239, 265), (265, 240, 266), (266, 241, 267), (267, 242, 268), (268, 243, 269), (269, 244, 270), (270, 245, 271), (271, 246, 272), (272, 247, 273), (273, 248, 274), (274, 249, 275), (275, 250, 276), (276, 251, 277), (277, 252, 278), (278, 253, 279), (279, 254, 280), (280, 255, 281), (281, 256, 282), (282, 257, 283), (283, 258, 284), (284, 259, 285), (286, 261, 287), (287, 262, 288), (288, 263, 289), (289, 264, 290), (290, 265, 291), (291, 266, 292), (292, 267, 293), (293, 268, 294), (294, 269, 295), (295, 270, 296), (296, 271, 297), (297, 272, 298), (298, 273, 299), (299, 274, 300), (300, 275, 301), (301, 276, 302), (302, 277, 303), (303, 278, 304), (304, 279, 305), (305, 280, 306), (306, 281, 307), (307, 282, 308), (308, 283, 309), (309, 284, 310), (310, 285, 311), (312, 287, 313), (313, 288, 314), (314, 289, 315), (315, 290, 316), (316, 291, 317), (317, 292, 318), (318, 293, 319), (319, 294, 320), (320, 295, 321), (321, 296, 322), (322, 297, 323), (323, 298, 324), (324, 299, 325), (325, 300, 326), (326, 301, 327), (327, 302, 328), (328, 303, 329), (329, 304, 330), (330, 305, 331), (331, 306, 332), (332, 307, 333), (333, 308, 334), (334, 309, 335), (335, 310, 336), (336, 311, 337)])
me_body_axisjlevel63.use_remesh_preserve_volume = False
me_body_axisjlevel63.use_remesh_preserve_attributes = False
me_body_axisjlevel63.use_mirror_vertex_groups = False
me_body_axisjlevel63.update()
me_body_axisjlevel0 = bpy.data.meshes.new('body_axisJlevel0')
me_body_axisjlevel0.from_pydata([(0.1163, 0.04895, 2.025), (1.279, 0.04894, 2.025), (2.442, 0.04893, 2.025), (3.605, 0.04892, 2.024), (4.767, 0.04892, 2.024), (5.93, 0.04893, 2.024), (7.093, 0.04896, 2.026), (8.256, 0.04897, 2.026), (9.419, 0.0489, 2.023), (10.58, 0.04797, 1.985), (11.75, 0.04334, 1.793), (12.91, 0.03679, 1.522), (14.08, 0.03111, 1.287), (15.24, 0.02753, 1.139), (16.4, 0.0258, 1.067), (17.56, 0.02512, 1.039), (18.72, 0.02491, 1.031), (19.88, 0.02485, 1.028), (21.05, 0.02483, 1.027), (22.21, 0.02481, 1.027), (23.37, 0.0248, 1.026), (24.53, 0.02478, 1.025), (25.7, 0.02475, 1.024), (26.86, 0.02473, 1.023), (28.02, 0.02471, 1.022), (29.19, 0.02469, 1.022), (0.1164, 0.05581, 2.309), (1.28, 0.05572, 2.305), (2.442, 0.05562, 2.301), (3.605, 0.05559, 2.3), (4.767, 0.05564, 2.302), (5.929, 0.05576, 2.307), (7.093, 0.05583, 2.31), (8.258, 0.05562, 2.301), (9.426, 0.05475, 2.265), (10.6, 0.05257, 2.175), (11.79, 0.04871, 2.015), (12.97, 0.04405, 1.822), (14.13, 0.03984, 1.648), (15.27, 0.03671, 1.519), (16.41, 0.03466, 1.434), (17.57, 0.03342, 1.383), (18.72, 0.03272, 1.354), (19.89, 0.03233, 1.337), (21.05, 0.03209, 1.328), (22.21, 0.03191, 1.32), (23.37, 0.03174, 1.313), (24.54, 0.03154, 1.305), (25.7, 0.03131, 1.295), (26.86, 0.03108, 1.286), (28.02, 0.03089, 1.278), (29.19, 0.03081, 1.275), (0.1169, 0.06399, 2.647), (1.281, 0.06387, 2.643), (2.443, 0.06375, 2.638), (3.605, 0.06372, 2.636), (4.766, 0.06378, 2.639), (5.928, 0.06382, 2.64), (7.094, 0.06367, 2.634), (8.266, 0.06308, 2.61), (9.443, 0.06174, 2.554), (10.63, 0.05937, 2.456), (11.83, 0.0561, 2.321), (13.02, 0.05251, 2.173), (14.18, 0.04924, 2.037), (15.31, 0.04658, 1.927), (16.44, 0.04456, 1.843), (17.58, 0.04309, 1.783), (18.73, 0.04205, 1.74), (19.89, 0.04131, 1.709), (21.05, 0.04078, 1.687), (22.21, 0.04036, 1.67), (23.38, 0.03998, 1.654), (24.54, 0.03961, 1.639), (25.7, 0.03924, 1.623), (26.86, 0.03889, 1.609), (28.03, 0.03862, 1.598), (29.19, 0.03851, 1.593), (0.1173, 0.07369, 3.049), (1.283, 0.0736, 3.045), (2.444, 0.0735, 3.041), (3.605, 0.07343, 3.038), (4.766, 0.07336, 3.035), (5.93, 0.07319, 3.028), (7.101, 0.07276, 3.01), (8.279, 0.0719, 2.975), (9.466, 0.0704, 2.913), (10.67, 0.06818, 2.821), (11.87, 0.06541, 2.706), (13.07, 0.06252, 2.587), (14.22, 0.05989, 2.478), (15.34, 0.05763, 2.384), (16.47, 0.05575, 2.307), (17.6, 0.05421, 2.243), (18.75, 0.05298, 2.192), (19.9, 0.05198, 2.151), (21.06, 0.05117, 2.117), (22.22, 0.05048, 2.089), (23.38, 0.04988, 2.064), (24.55, 0.04934, 2.041), (25.71, 0.04886, 2.021), (26.87, 0.04845, 2.004), (28.03, 0.04816, 1.993), (29.19, 0.04805, 1.988), (0.1177, 0.08508, 3.52), (1.285, 0.08501, 3.517), (2.446, 0.0849, 3.513), (3.607, 0.08476, 3.507), (4.769, 0.08452, 3.497), (5.937, 0.08413, 3.481), (7.112, 0.08349, 3.454), (8.297, 0.08247, 3.412), (9.494, 0.08098, 3.35), (10.7, 0.07898, 3.268), (11.91, 0.07665, 3.171), (13.11, 0.07429, 3.074), (14.26, 0.07214, 2.985), (15.38, 0.07022, 2.905), (16.5, 0.06851, 2.834), (17.63, 0.06699, 2.771), (18.77, 0.06565, 2.716), (19.92, 0.06449, 2.668), (21.08, 0.06347, 2.626), (22.23, 0.06258, 2.589), (23.39, 0.0618, 2.557), (24.56, 0.06111, 2.528), (25.72, 0.06053, 2.504), (26.88, 0.06008, 2.486), (28.03, 0.05977, 2.473), (29.19, 0.05966, 2.468), (0.1182, 0.09834, 4.069), (1.287, 0.09825, 4.065), (2.449, 0.09808, 4.058), (3.611, 0.09783, 4.047), (4.776, 0.09745, 4.032), (5.948, 0.0969, 4.009), (7.128, 0.09612, 3.977), (8.32, 0.09507, 3.933), (9.524, 0.09367, 3.875), (10.74, 0.09192, 3.803), (11.96, 0.08996, 3.722), (13.15, 0.08802, 3.642), (14.3, 0.08623, 3.568), (15.42, 0.08459, 3.5), (16.54, 0.08305, 3.436), (17.66, 0.0816, 3.376), (18.8, 0.08025, 3.32), (19.95, 0.07901, 3.269), (21.1, 0.07789, 3.222), (22.25, 0.07688, 3.181), (23.41, 0.07598, 3.144), (24.57, 0.07521, 3.112), (25.73, 0.07457, 3.085), (26.88, 0.07408, 3.065), (28.04, 0.07376, 3.052), (29.19, 0.07364, 3.047), (0.1188, 0.1136, 4.7), (1.291, 0.1135, 4.695), (2.455, 0.1132, 4.684), (3.62, 0.1129, 4.669), (4.788, 0.1124, 4.649), (5.963, 0.1117, 4.622), (7.147, 0.1109, 4.588), (8.344, 0.1099, 4.546), (9.555, 0.1086, 4.494), (10.78, 0.1071, 4.431), (12.0, 0.1055, 4.363), (13.19, 0.1039, 4.297), (14.34, 0.1024, 4.236), (15.46, 0.101, 4.177), (16.57, 0.09959, 4.12), (17.7, 0.09824, 4.065), (18.83, 0.09695, 4.011), (19.98, 0.09572, 3.96), (21.13, 0.09459, 3.913), (22.28, 0.09355, 3.87), (23.43, 0.09263, 3.832), (24.59, 0.09183, 3.799), (25.74, 0.09118, 3.772), (26.89, 0.09069, 3.752), (28.04, 0.09038, 3.739), (29.19, 0.09026, 3.734), (0.1198, 0.1309, 5.417), (1.296, 0.1308, 5.411), (2.464, 0.1305, 5.397), (3.631, 0.13, 5.379), (4.803, 0.1294, 5.355), (5.981, 0.1288, 5.327), (7.169, 0.1279, 5.293), (8.37, 0.127, 5.255), (9.587, 0.1259, 5.209), (10.81, 0.1246, 5.156), (12.03, 0.1233, 5.1), (13.23, 0.1219, 5.045), (14.38, 0.1207, 4.994), (15.49, 0.1195, 4.944), (16.61, 0.1183, 4.894), (17.73, 0.1171, 4.844), (18.87, 0.1159, 4.795), (20.01, 0.1148, 4.748), (21.16, 0.1137, 4.704), (22.31, 0.1127, 4.663), (23.46, 0.1118, 4.627), (24.61, 0.1111, 4.596), (25.76, 0.1105, 4.571), (26.91, 0.11, 4.552), (28.05, 0.1097, 4.54), (29.19, 0.1096, 4.535), (0.121, 0.1504, 6.221), (1.304, 0.1502, 6.213), (2.475, 0.1498, 6.198), (3.646, 0.1493, 6.178), (4.821, 0.1487, 6.154), (6.002, 0.1481, 6.126), (7.192, 0.1473, 6.095), (8.396, 0.1465, 6.061), (9.617, 0.1456, 6.023), (10.85, 0.1445, 5.979), (12.07, 0.1434, 5.933), (13.26, 0.1423, 5.888), (14.41, 0.1413, 5.846), (15.53, 0.1403, 5.804), (16.64, 0.1393, 5.762), (17.77, 0.1382, 5.719), (18.9, 0.1372, 5.677), (20.04, 0.1362, 5.635), (21.19, 0.1353, 5.596), (22.33, 0.1344, 5.561), (23.48, 0.1336, 5.529), (24.63, 0.133, 5.502), (25.78, 0.1324, 5.48), (26.92, 0.132, 5.463), (28.05, 0.1318, 5.453), (29.19, 0.1317, 5.449), (0.1224, 0.1718, 7.106), (1.314, 0.1716, 7.098), (2.489, 0.1712, 7.083), (3.663, 0.1707, 7.063), (4.839, 0.1702, 7.041), (6.022, 0.1696, 7.016), (7.215, 0.169, 6.99), (8.421, 0.1683, 6.961), (9.644, 0.1675, 6.93), (10.88, 0.1667, 6.895), (12.1, 0.1658, 6.859), (13.29, 0.1649, 6.823), (14.44, 0.1641, 6.79), (15.56, 0.1633, 6.757), (16.68, 0.1625, 6.723), (17.8, 0.1616, 6.688), (18.94, 0.1608, 6.653), (20.07, 0.16, 6.62), (21.22, 0.1592, 6.588), (22.36, 0.1585, 6.559), (23.51, 0.1579, 6.534), (24.65, 0.1574, 6.512), (25.79, 0.157, 6.494), (26.93, 0.1566, 6.481), (28.06, 0.1564, 6.472), (29.19, 0.1564, 6.469), (0.1239, 0.1949, 8.064), (1.324, 0.1947, 8.056), (2.502, 0.1944, 8.043), (3.678, 0.194, 8.026), (4.857, 0.1936, 8.008), (6.041, 0.1931, 7.988), (7.234, 0.1926, 7.967), (8.442, 0.192, 7.945), (9.668, 0.1915, 7.922), (10.9, 0.1908, 7.896), (12.13, 0.1902, 7.869), (13.32, 0.1896, 7.843), (14.47, 0.189, 7.818), (15.59, 0.1884, 7.793), (16.71, 0.1878, 7.768), (17.83, 0.1871, 7.743), (18.96, 0.1865, 7.718), (20.1, 0.186, 7.693), (21.24, 0.1854, 7.671), (22.38, 0.1849, 7.65), (23.52, 0.1845, 7.631), (24.67, 0.1841, 7.616), (25.8, 0.1838, 7.603), (26.94, 0.1835, 7.594), (28.07, 0.1834, 7.588), (29.19, 0.1833, 7.585), (0.1254, 0.2195, 9.08), (1.332, 0.2193, 9.074), (2.514, 0.2191, 9.064), (3.692, 0.2188, 9.052), (4.871, 0.2185, 9.039), (6.056, 0.2182, 9.026), (7.25, 0.2178, 9.012), (8.458, 0.2175, 8.997), (9.685, 0.2171, 8.982), (10.92, 0.2167, 8.965), (12.14, 0.2163, 8.948), (13.34, 0.2159, 8.932), (14.49, 0.2155, 8.916), (15.61, 0.2151, 8.901), (16.73, 0.2148, 8.886), (17.85, 0.2144, 8.871), (18.98, 0.2141, 8.856), (20.12, 0.2137, 8.842), (21.26, 0.2134, 8.828), (22.4, 0.2131, 8.817), (23.54, 0.2128, 8.806), (24.68, 0.2126, 8.797), (25.81, 0.2125, 8.79), (26.94, 0.2123, 8.785), (28.07, 0.2123, 8.781), (29.19, 0.2122, 8.78), (0.1266, 0.245, 10.14), (1.339, 0.2449, 10.13), (2.522, 0.2448, 10.13), (3.7, 0.2446, 10.12), (4.88, 0.2445, 10.12), (6.065, 0.2443, 10.11), (7.259, 0.2442, 10.1), (8.468, 0.2441, 10.1), (9.696, 0.2439, 10.09), (10.93, 0.2437, 10.08), (12.16, 0.2436, 10.08), (13.35, 0.2435, 10.07), (14.5, 0.2433, 10.07), (15.62, 0.2432, 10.06), (16.74, 0.2431, 10.06), (17.86, 0.243, 10.05), (18.99, 0.2429, 10.05), (20.13, 0.2428, 10.04), (21.27, 0.2427, 10.04), (22.41, 0.2426, 10.04), (23.55, 0.2425, 10.03), (24.68, 0.2424, 10.03), (25.82, 0.2424, 10.03), (26.95, 0.2424, 10.03), (28.07, 0.2423, 10.03), (29.19, 0.2423, 10.03)], [], [(0, 1, 26), (1, 2, 27), (2, 3, 28), (3, 4, 29), (4, 5, 30), (5, 6, 31), (6, 7, 32), (7, 8, 33), (8, 9, 34), (9, 10, 35), (10, 11, 36), (11, 12, 37), (12, 13, 38), (13, 14, 39), (14, 15, 40), (15, 16, 41), (16, 17, 42), (17, 18, 43), (18, 19, 44), (19, 20, 45), (20, 21, 46), (21, 22, 47), (22, 23, 48), (23, 24, 49), (24, 25, 50), (26, 27, 52), (27, 28, 53), (28, 29, 54), (29, 30, 55), (30, 31, 56), (31, 32, 57), (32, 33, 58), (33, 34, 59), (34, 35, 60), (35, 36, 61), (36, 37, 62), (37, 38, 63), (38, 39, 64), (39, 40, 65), (40, 41, 66), (41, 42, 67), (42, 43, 68), (43, 44, 69), (44, 45, 70), (45, 46, 71), (46, 47, 72), (47, 48, 73), (48, 49, 74), (49, 50, 75), (50, 51, 76), (52, 53, 78), (53, 54, 79), (54, 55, 80), (55, 56, 81), (56, 57, 82), (57, 58, 83), (58, 59, 84), (59, 60, 85), (60, 61, 86), (61, 62, 87), (62, 63, 88), (63, 64, 89), (64, 65, 90), (65, 66, 91), (66, 67, 92), (67, 68, 93), (68, 69, 94), (69, 70, 95), (70, 71, 96), (71, 72, 97), (72, 73, 98), (73, 74, 99), (74, 75, 100), (75, 76, 101), (76, 77, 102), (78, 79, 104), (79, 80, 105), (80, 81, 106), (81, 82, 107), (82, 83, 108), (83, 84, 109), (84, 85, 110), (85, 86, 111), (86, 87, 112), (87, 88, 113), (88, 89, 114), (89, 90, 115), (90, 91, 116), (91, 92, 117), (92, 93, 118), (93, 94, 119), (94, 95, 120), (95, 96, 121), (96, 97, 122), (97, 98, 123), (98, 99, 124), (99, 100, 125), (100, 101, 126), (101, 102, 127), (102, 103, 128), (104, 105, 130), (105, 106, 131), (106, 107, 132), (107, 108, 133), (108, 109, 134), (109, 110, 135), (110, 111, 136), (111, 112, 137), (112, 113, 138), (113, 114, 139), (114, 115, 140), (115, 116, 141), (116, 117, 142), (117, 118, 143), (118, 119, 144), (119, 120, 145), (120, 121, 146), (121, 122, 147), (122, 123, 148), (123, 124, 149), (124, 125, 150), (125, 126, 151), (126, 127, 152), (127, 128, 153), (128, 129, 154), (130, 131, 156), (131, 132, 157), (132, 133, 158), (133, 134, 159), (134, 135, 160), (135, 136, 161), (136, 137, 162), (137, 138, 163), (138, 139, 164), (139, 140, 165), (140, 141, 166), (141, 142, 167), (142, 143, 168), (143, 144, 169), (144, 145, 170), (145, 146, 171), (146, 147, 172), (147, 148, 173), (148, 149, 174), (149, 150, 175), (150, 151, 176), (151, 152, 177), (152, 153, 178), (153, 154, 179), (154, 155, 180), (156, 157, 182), (157, 158, 183), (158, 159, 184), (159, 160, 185), (160, 161, 186), (161, 162, 187), (162, 163, 188), (163, 164, 189), (164, 165, 190), (165, 166, 191), (166, 167, 192), (167, 168, 193), (168, 169, 194), (169, 170, 195), (170, 171, 196), (171, 172, 197), (172, 173, 198), (173, 174, 199), (174, 175, 200), (175, 176, 201), (176, 177, 202), (177, 178, 203), (178, 179, 204), (179, 180, 205), (180, 181, 206), (182, 183, 208), (183, 184, 209), (184, 185, 210), (185, 186, 211), (186, 187, 212), (187, 188, 213), (188, 189, 214), (189, 190, 215), (190, 191, 216), (191, 192, 217), (192, 193, 218), (193, 194, 219), (194, 195, 220), (195, 196, 221), (196, 197, 222), (197, 198, 223), (198, 199, 224), (199, 200, 225), (200, 201, 226), (201, 202, 227), (202, 203, 228), (203, 204, 229), (204, 205, 230), (205, 206, 231), (206, 207, 232), (208, 209, 234), (209, 210, 235), (210, 211, 236), (211, 212, 237), (212, 213, 238), (213, 214, 239), (214, 215, 240), (215, 216, 241), (216, 217, 242), (217, 218, 243), (218, 219, 244), (219, 220, 245), (220, 221, 246), (221, 222, 247), (222, 223, 248), (223, 224, 249), (224, 225, 250), (225, 226, 251), (226, 227, 252), (227, 228, 253), (228, 229, 254), (229, 230, 255), (230, 231, 256), (231, 232, 257), (232, 233, 258), (234, 235, 260), (235, 236, 261), (236, 237, 262), (237, 238, 263), (238, 239, 264), (239, 240, 265), (240, 241, 266), (241, 242, 267), (242, 243, 268), (243, 244, 269), (244, 245, 270), (245, 246, 271), (246, 247, 272), (247, 248, 273), (248, 249, 274), (249, 250, 275), (250, 251, 276), (251, 252, 277), (252, 253, 278), (253, 254, 279), (254, 255, 280), (255, 256, 281), (256, 257, 282), (257, 258, 283), (258, 259, 284), (260, 261, 286), (261, 262, 287), (262, 263, 288), (263, 264, 289), (264, 265, 290), (265, 266, 291), (266, 267, 292), (267, 268, 293), (268, 269, 294), (269, 270, 295), (270, 271, 296), (271, 272, 297), (272, 273, 298), (273, 274, 299), (274, 275, 300), (275, 276, 301), (276, 277, 302), (277, 278, 303), (278, 279, 304), (279, 280, 305), (280, 281, 306), (281, 282, 307), (282, 283, 308), (283, 284, 309), (284, 285, 310), (286, 287, 312), (287, 288, 313), (288, 289, 314), (289, 290, 315), (290, 291, 316), (291, 292, 317), (292, 293, 318), (293, 294, 319), (294, 295, 320), (295, 296, 321), (296, 297, 322), (297, 298, 323), (298, 299, 324), (299, 300, 325), (300, 301, 326), (301, 302, 327), (302, 303, 328), (303, 304, 329), (304, 305, 330), (305, 306, 331), (306, 307, 332), (307, 308, 333), (308, 309, 334), (309, 310, 335), (310, 311, 336), (26, 1, 27), (27, 2, 28), (28, 3, 29), (29, 4, 30), (30, 5, 31), (31, 6, 32), (32, 7, 33), (33, 8, 34), (34, 9, 35), (35, 10, 36), (36, 11, 37), (37, 12, 38), (38, 13, 39), (39, 14, 40), (40, 15, 41), (41, 16, 42), (42, 17, 43), (43, 18, 44), (44, 19, 45), (45, 20, 46), (46, 21, 47), (47, 22, 48), (48, 23, 49), (49, 24, 50), (50, 25, 51), (52, 27, 53), (53, 28, 54), (54, 29, 55), (55, 30, 56), (56, 31, 57), (57, 32, 58), (58, 33, 59), (59, 34, 60), (60, 35, 61), (61, 36, 62), (62, 37, 63), (63, 38, 64), (64, 39, 65), (65, 40, 66), (66, 41, 67), (67, 42, 68), (68, 43, 69), (69, 44, 70), (70, 45, 71), (71, 46, 72), (72, 47, 73), (73, 48, 74), (74, 49, 75), (75, 50, 76), (76, 51, 77), (78, 53, 79), (79, 54, 80), (80, 55, 81), (81, 56, 82), (82, 57, 83), (83, 58, 84), (84, 59, 85), (85, 60, 86), (86, 61, 87), (87, 62, 88), (88, 63, 89), (89, 64, 90), (90, 65, 91), (91, 66, 92), (92, 67, 93), (93, 68, 94), (94, 69, 95), (95, 70, 96), (96, 71, 97), (97, 72, 98), (98, 73, 99), (99, 74, 100), (100, 75, 101), (101, 76, 102), (102, 77, 103), (104, 79, 105), (105, 80, 106), (106, 81, 107), (107, 82, 108), (108, 83, 109), (109, 84, 110), (110, 85, 111), (111, 86, 112), (112, 87, 113), (113, 88, 114), (114, 89, 115), (115, 90, 116), (116, 91, 117), (117, 92, 118), (118, 93, 119), (119, 94, 120), (120, 95, 121), (121, 96, 122), (122, 97, 123), (123, 98, 124), (124, 99, 125), (125, 100, 126), (126, 101, 127), (127, 102, 128), (128, 103, 129), (130, 105, 131), (131, 106, 132), (132, 107, 133), (133, 108, 134), (134, 109, 135), (135, 110, 136), (136, 111, 137), (137, 112, 138), (138, 113, 139), (139, 114, 140), (140, 115, 141), (141, 116, 142), (142, 117, 143), (143, 118, 144), (144, 119, 145), (145, 120, 146), (146, 121, 147), (147, 122, 148), (148, 123, 149), (149, 124, 150), (150, 125, 151), (151, 126, 152), (152, 127, 153), (153, 128, 154), (154, 129, 155), (156, 131, 157), (157, 132, 158), (158, 133, 159), (159, 134, 160), (160, 135, 161), (161, 136, 162), (162, 137, 163), (163, 138, 164), (164, 139, 165), (165, 140, 166), (166, 141, 167), (167, 142, 168), (168, 143, 169), (169, 144, 170), (170, 145, 171), (171, 146, 172), (172, 147, 173), (173, 148, 174), (174, 149, 175), (175, 150, 176), (176, 151, 177), (177, 152, 178), (178, 153, 179), (179, 154, 180), (180, 155, 181), (182, 157, 183), (183, 158, 184), (184, 159, 185), (185, 160, 186), (186, 161, 187), (187, 162, 188), (188, 163, 189), (189, 164, 190), (190, 165, 191), (191, 166, 192), (192, 167, 193), (193, 168, 194), (194, 169, 195), (195, 170, 196), (196, 171, 197), (197, 172, 198), (198, 173, 199), (199, 174, 200), (200, 175, 201), (201, 176, 202), (202, 177, 203), (203, 178, 204), (204, 179, 205), (205, 180, 206), (206, 181, 207), (208, 183, 209), (209, 184, 210), (210, 185, 211), (211, 186, 212), (212, 187, 213), (213, 188, 214), (214, 189, 215), (215, 190, 216), (216, 191, 217), (217, 192, 218), (218, 193, 219), (219, 194, 220), (220, 195, 221), (221, 196, 222), (222, 197, 223), (223, 198, 224), (224, 199, 225), (225, 200, 226), (226, 201, 227), (227, 202, 228), (228, 203, 229), (229, 204, 230), (230, 205, 231), (231, 206, 232), (232, 207, 233), (234, 209, 235), (235, 210, 236), (236, 211, 237), (237, 212, 238), (238, 213, 239), (239, 214, 240), (240, 215, 241), (241, 216, 242), (242, 217, 243), (243, 218, 244), (244, 219, 245), (245, 220, 246), (246, 221, 247), (247, 222, 248), (248, 223, 249), (249, 224, 250), (250, 225, 251), (251, 226, 252), (252, 227, 253), (253, 228, 254), (254, 229, 255), (255, 230, 256), (256, 231, 257), (257, 232, 258), (258, 233, 259), (260, 235, 261), (261, 236, 262), (262, 237, 263), (263, 238, 264), (264, 239, 265), (265, 240, 266), (266, 241, 267), (267, 242, 268), (268, 243, 269), (269, 244, 270), (270, 245, 271), (271, 246, 272), (272, 247, 273), (273, 248, 274), (274, 249, 275), (275, 250, 276), (276, 251, 277), (277, 252, 278), (278, 253, 279), (279, 254, 280), (280, 255, 281), (281, 256, 282), (282, 257, 283), (283, 258, 284), (284, 259, 285), (286, 261, 287), (287, 262, 288), (288, 263, 289), (289, 264, 290), (290, 265, 291), (291, 266, 292), (292, 267, 293), (293, 268, 294), (294, 269, 295), (295, 270, 296), (296, 271, 297), (297, 272, 298), (298, 273, 299), (299, 274, 300), (300, 275, 301), (301, 276, 302), (302, 277, 303), (303, 278, 304), (304, 279, 305), (305, 280, 306), (306, 281, 307), (307, 282, 308), (308, 283, 309), (309, 284, 310), (310, 285, 311), (312, 287, 313), (313, 288, 314), (314, 289, 315), (315, 290, 316), (316, 291, 317), (317, 292, 318), (318, 293, 319), (319, 294, 320), (320, 295, 321), (321, 296, 322), (322, 297, 323), (323, 298, 324), (324, 299, 325), (325, 300, 326), (326, 301, 327), (327, 302, 328), (328, 303, 329), (329, 304, 330), (330, 305, 331), (331, 306, 332), (332, 307, 333), (333, 308, 334), (334, 309, 335), (335, 310, 336), (336, 311, 337)])
me_body_axisjlevel0.use_remesh_preserve_volume = False
me_body_axisjlevel0.use_remesh_preserve_attributes = False
me_body_axisjlevel0.use_mirror_vertex_groups = False
me_body_axisjlevel0.update()
me_body_axisilevel255 = bpy.data.meshes.new('body_axisIlevel255')
me_body_axisilevel255.from_pydata([(29.77, 0.02469, 1.022), (29.77, 0.2685, 0.986), (29.77, 0.4966, 0.8931), (29.77, 0.696, 0.7483), (29.77, 0.8548, 0.56), (29.77, 0.964, 0.3392), (29.77, 1.017, 0.09863), (29.77, 0.0308, 1.274), (29.77, 0.3349, 1.23), (29.77, 0.6195, 1.114), (29.77, 0.8681, 0.9335), (29.77, 1.066, 0.6986), (29.77, 1.203, 0.4231), (29.77, 1.269, 0.123), (29.77, 0.0385, 1.593), (29.77, 0.4186, 1.537), (29.77, 0.7744, 1.393), (29.77, 1.085, 1.167), (29.77, 1.333, 0.8732), (29.77, 1.503, 0.5289), (29.77, 1.586, 0.1538), (29.77, 0.04804, 1.988), (29.77, 0.5223, 1.918), (29.77, 0.9662, 1.738), (29.77, 1.354, 1.456), (29.77, 1.663, 1.09), (29.77, 1.875, 0.6599), (29.77, 1.979, 0.1919), (29.77, 0.05965, 2.468), (29.77, 0.6485, 2.382), (29.77, 1.2, 2.157), (29.77, 1.681, 1.808), (29.77, 2.065, 1.353), (29.77, 2.329, 0.8193), (29.77, 2.457, 0.2383), (29.77, 0.07364, 3.046), (29.77, 0.8006, 2.94), (29.77, 1.481, 2.663), (29.77, 2.075, 2.231), (29.77, 2.549, 1.67), (29.77, 2.875, 1.011), (29.77, 3.033, 0.2941), (29.77, 0.09025, 3.734), (29.77, 0.9812, 3.604), (29.77, 1.815, 3.264), (29.77, 2.544, 2.735), (29.77, 3.124, 2.047), (29.77, 3.523, 1.24), (29.77, 3.718, 0.3605), (29.77, 0.1096, 4.535), (29.77, 1.192, 4.377), (29.77, 2.205, 3.965), (29.77, 3.089, 3.322), (29.77, 3.795, 2.486), (29.77, 4.279, 1.506), (29.77, 4.515, 0.4378), (29.77, 0.1317, 5.449), (29.77, 1.432, 5.259), (29.77, 2.649, 4.763), (29.77, 3.712, 3.991), (29.77, 4.559, 2.987), (29.77, 5.141, 1.809), (29.77, 5.425, 0.526), (29.77, 0.1564, 6.469), (29.77, 1.7, 6.244), (29.77, 3.145, 5.655), (29.77, 4.407, 4.739), (29.77, 5.413, 3.546), (29.77, 6.104, 2.148), (29.77, 6.441, 0.6245), (29.77, 0.1833, 7.585), (29.77, 1.993, 7.321), (29.77, 3.687, 6.631), (29.77, 5.167, 5.556), (29.77, 6.347, 4.158), (29.77, 7.157, 2.518), (29.77, 7.552, 0.7323), (29.77, 0.2122, 8.78), (29.77, 2.307, 8.474), (29.77, 4.268, 7.676), (29.77, 5.981, 6.431), (29.77, 7.346, 4.813), (29.77, 8.285, 2.915), (29.77, 8.742, 0.8476), (29.77, 0.2423, 10.03), (29.77, 2.634, 9.676), (29.77, 4.874, 8.764), (29.77, 6.829, 7.343), (29.77, 8.388, 5.496), (29.77, 9.46, 3.328), (29.77, 9.981, 0.9679)], [], [(0, 1, 7), (1, 2, 8), (2, 3, 9), (3, 4, 10), (4, 5, 11), (5, 6, 12), (7, 8, 14), (8, 9, 15), (9, 10, 16), (10, 11, 17), (11, 12, 18), (12, 13, 19), (14, 15, 21), (15, 16, 22), (16, 17, 23), (17, 18, 24), (18, 19, 25), (19, 20, 26), (21, 22, 28), (22, 23, 29), (23, 24, 30), (24, 25, 31), (25, 26, 32), (26, 27, 33), (28, 29, 35), (29, 30, 36), (30, 31, 37), (31, 32, 38), (32, 33, 39), (33, 34, 40), (35, 36, 42), (36, 37, 43), (37, 38, 44), (38, 39, 45), (39, 40, 46), (40, 41, 47), (42, 43, 49), (43, 44, 50), (44, 45, 51), (45, 46, 52), (46, 47, 53), (47, 48, 54), (49, 50, 56), (50, 51, 57), (51, 52, 58), (52, 53, 59), (53, 54, 60), (54, 55, 61), (56, 57, 63), (57, 58, 64), (58, 59, 65), (59, 60, 66), (60, 61, 67), (61, 62, 68), (63, 64, 70), (64, 65, 71), (65, 66, 72), (66, 67, 73), (67, 68, 74), (68, 69, 75), (70, 71, 77), (71, 72, 78), (72, 73, 79), (73, 74, 80), (74, 75, 81), (75, 76, 82), (77, 78, 84), (78, 79, 85), (79, 80, 86), (80, 81, 87), (81, 82, 88), (82, 83, 89), (7, 1, 8), (8, 2, 9), (9, 3, 10), (10, 4, 11), (11, 5, 12), (12, 6, 13), (14, 8, 15), (15, 9, 16), (16, 10, 17), (17, 11, 18), (18, 12, 19), (19, 13, 20), (21, 15, 22), (22, 16, 23), (23, 17, 24), (24, 18, 25), (25, 19, 26), (26, 20, 27), (28, 22, 29), (29, 23, 30), (30, 24, 31), (31, 25, 32), (32, 26, 33), (33, 27, 34), (35, 29, 36), (36, 30, 37), (37, 31, 38), (38, 32, 39), (39, 33, 40), (40, 34, 41), (42, 36, 43), (43, 37, 44), (44, 38, 45), (45, 39, 46), (46, 40, 47), (47, 41, 48), (49, 43, 50), (50, 44, 51), (51, 45, 52), (52, 46, 53), (53, 47, 54), (54, 48, 55), (56, 50, 57), (57, 51, 58), (58, 52, 59), (59, 53, 60), (60, 54, 61), (61, 55, 62), (63, 57, 64), (64, 58, 65), (65, 59, 66), (66, 60, 67), (67, 61, 68), (68, 62, 69), (70, 64, 71), (71, 65, 72), (72, 66, 73), (73, 67, 74), (74, 68, 75), (75, 69, 76), (77, 71, 78), (78, 72, 79), (79, 73, 80), (80, 74, 81), (81, 75, 82), (82, 76, 83), (84, 78, 85), (85, 79, 86), (86, 80, 87), (87, 81, 88), (88, 82, 89), (89, 83, 90)])
me_body_axisilevel255.use_remesh_preserve_volume = False
me_body_axisilevel255.use_remesh_preserve_attributes = False
me_body_axisilevel255.use_mirror_vertex_groups = False
me_body_axisilevel255.update()
me_body_axisilevel0 = bpy.data.meshes.new('body_axisIlevel0')
me_body_axisilevel0.from_pydata([(0.1163, 0.04895, 2.025), (0.1163, 0.5322, 1.955), (0.1163, 0.9844, 1.77), (0.1163, 1.38, 1.483), (0.1163, 1.694, 1.11), (0.1163, 1.911, 0.6723), (0.1163, 2.016, 0.1955), (0.1164, 0.05581, 2.309), (0.1164, 0.6067, 2.228), (0.1164, 1.122, 2.018), (0.1164, 1.573, 1.691), (0.1164, 1.932, 1.266), (0.1164, 2.179, 0.7665), (0.1164, 2.299, 0.2229), (0.1169, 0.06399, 2.647), (0.1169, 0.6957, 2.555), (0.1169, 1.287, 2.314), (0.1169, 1.803, 1.939), (0.1169, 2.215, 1.451), (0.1169, 2.498, 0.8789), (0.1169, 2.636, 0.2556), (0.1173, 0.07369, 3.049), (0.1173, 0.8011, 2.942), (0.1173, 1.482, 2.665), (0.1173, 2.077, 2.233), (0.1173, 2.551, 1.671), (0.1173, 2.877, 1.012), (0.1173, 3.035, 0.2943), (0.1177, 0.08508, 3.52), (0.1177, 0.925, 3.397), (0.1177, 1.711, 3.077), (0.1177, 2.398, 2.578), (0.1177, 2.945, 1.93), (0.1177, 3.321, 1.169), (0.1177, 3.505, 0.3398), (0.1182, 0.09834, 4.069), (0.1182, 1.069, 3.927), (0.1182, 1.978, 3.557), (0.1182, 2.772, 2.98), (0.1182, 3.404, 2.23), (0.1182, 3.839, 1.351), (0.1182, 4.051, 0.3928), (0.1188, 0.1136, 4.7), (0.1188, 1.235, 4.536), (0.1188, 2.285, 4.109), (0.1188, 3.202, 3.443), (0.1188, 3.933, 2.576), (0.1188, 4.435, 1.56), (0.1188, 4.679, 0.4537), (0.1198, 0.1309, 5.417), (0.1198, 1.424, 5.229), (0.1198, 2.634, 4.736), (0.1198, 3.69, 3.968), (0.1198, 4.533, 2.97), (0.1198, 5.112, 1.799), (0.1198, 5.394, 0.523), (0.121, 0.1504, 6.221), (0.121, 1.635, 6.004), (0.121, 3.024, 5.438), (0.121, 4.238, 4.557), (0.121, 5.205, 3.41), (0.121, 5.87, 2.065), (0.121, 6.194, 0.6006), (0.1224, 0.1718, 7.106), (0.1224, 1.867, 6.858), (0.1224, 3.454, 6.212), (0.1224, 4.841, 5.205), (0.1224, 5.946, 3.895), (0.1224, 6.705, 2.359), (0.1224, 7.075, 0.686), (0.1239, 0.1949, 8.064), (0.1239, 2.119, 7.783), (0.1239, 3.92, 7.05), (0.1239, 5.493, 5.907), (0.1239, 6.747, 4.42), (0.1239, 7.609, 2.677), (0.1239, 8.029, 0.7785), (0.1254, 0.2195, 9.08), (0.1254, 2.386, 8.764), (0.1254, 4.414, 7.938), (0.1254, 6.186, 6.651), (0.1254, 7.598, 4.978), (0.1254, 8.568, 3.015), (0.1254, 9.04, 0.8766), (0.1266, 0.245, 10.14), (0.1266, 2.664, 9.784), (0.1266, 4.928, 8.862), (0.1266, 6.905, 7.425), (0.1266, 8.482, 5.557), (0.1266, 9.565, 3.366), (0.1266, 10.09, 0.9786)], [], [(0, 1, 7), (1, 2, 8), (2, 3, 9), (3, 4, 10), (4, 5, 11), (5, 6, 12), (7, 8, 14), (8, 9, 15), (9, 10, 16), (10, 11, 17), (11, 12, 18), (12, 13, 19), (14, 15, 21), (15, 16, 22), (16, 17, 23), (17, 18, 24), (18, 19, 25), (19, 20, 26), (21, 22, 28), (22, 23, 29), (23, 24, 30), (24, 25, 31), (25, 26, 32), (26, 27, 33), (28, 29, 35), (29, 30, 36), (30, 31, 37), (31, 32, 38), (32, 33, 39), (33, 34, 40), (35, 36, 42), (36, 37, 43), (37, 38, 44), (38, 39, 45), (39, 40, 46), (40, 41, 47), (42, 43, 49), (43, 44, 50), (44, 45, 51), (45, 46, 52), (46, 47, 53), (47, 48, 54), (49, 50, 56), (50, 51, 57), (51, 52, 58), (52, 53, 59), (53, 54, 60), (54, 55, 61), (56, 57, 63), (57, 58, 64), (58, 59, 65), (59, 60, 66), (60, 61, 67), (61, 62, 68), (63, 64, 70), (64, 65, 71), (65, 66, 72), (66, 67, 73), (67, 68, 74), (68, 69, 75), (70, 71, 77), (71, 72, 78), (72, 73, 79), (73, 74, 80), (74, 75, 81), (75, 76, 82), (77, 78, 84), (78, 79, 85), (79, 80, 86), (80, 81, 87), (81, 82, 88), (82, 83, 89), (7, 1, 8), (8, 2, 9), (9, 3, 10), (10, 4, 11), (11, 5, 12), (12, 6, 13), (14, 8, 15), (15, 9, 16), (16, 10, 17), (17, 11, 18), (18, 12, 19), (19, 13, 20), (21, 15, 22), (22, 16, 23), (23, 17, 24), (24, 18, 25), (25, 19, 26), (26, 20, 27), (28, 22, 29), (29, 23, 30), (30, 24, 31), (31, 25, 32), (32, 26, 33), (33, 27, 34), (35, 29, 36), (36, 30, 37), (37, 31, 38), (38, 32, 39), (39, 33, 40), (40, 34, 41), (42, 36, 43), (43, 37, 44), (44, 38, 45), (45, 39, 46), (46, 40, 47), (47, 41, 48), (49, 43, 50), (50, 44, 51), (51, 45, 52), (52, 46, 53), (53, 47, 54), (54, 48, 55), (56, 50, 57), (57, 51, 58), (58, 52, 59), (59, 53, 60), (60, 54, 61), (61, 55, 62), (63, 57, 64), (64, 58, 65), (65, 59, 66), (66, 60, 67), (67, 61, 68), (68, 62, 69), (70, 64, 71), (71, 65, 72), (72, 66, 73), (73, 67, 74), (74, 68, 75), (75, 69, 76), (77, 71, 78), (78, 72, 79), (79, 73, 80), (80, 74, 81), (81, 75, 82), (82, 76, 83), (84, 78, 85), (85, 79, 86), (86, 80, 87), (87, 81, 88), (88, 82, 89), (89, 83, 90)])
me_body_axisilevel0.use_remesh_preserve_volume = False
me_body_axisilevel0.use_remesh_preserve_attributes = False
me_body_axisilevel0.use_mirror_vertex_groups = False
me_body_axisilevel0.update()

# ---- objects
ob_body_axisklevel127 = bpy.data.objects.new('body_axisKlevel127', me_body_axisklevel127)
ob_body_axisklevel0 = bpy.data.objects.new('body_axisKlevel0', me_body_axisklevel0)
ob_body_axisjlevel63 = bpy.data.objects.new('body_axisJlevel63', me_body_axisjlevel63)
ob_body_axisjlevel0 = bpy.data.objects.new('body_axisJlevel0', me_body_axisjlevel0)
ob_body_axisilevel255 = bpy.data.objects.new('body_axisIlevel255', me_body_axisilevel255)
ob_body_axisilevel0 = bpy.data.objects.new('body_axisIlevel0', me_body_axisilevel0)
ob_lamp = bpy.data.objects.new('Lamp', light_lamp)
ob_camera = bpy.data.objects.new('Camera', cam_camera)

# ---- transforms, parenting, visibility, modifiers, constraints
ob_body_axisklevel127.location = (0.0, 0.0, 0.0)
ob_body_axisklevel127.lineart.crease_threshold = 0.0
ob_body_axisklevel0.location = (0.0, 0.0, 0.0)
ob_body_axisklevel0.lineart.crease_threshold = 0.0
ob_body_axisjlevel63.location = (0.0, 0.0, 0.0)
ob_body_axisjlevel63.lineart.crease_threshold = 0.0
ob_body_axisjlevel0.location = (0.0, 0.0, 0.0)
ob_body_axisjlevel0.lineart.crease_threshold = 0.0
ob_body_axisilevel255.location = (0.0, 0.0, 0.0)
ob_body_axisilevel255.lineart.crease_threshold = 0.0
ob_body_axisilevel0.location = (0.0, 0.0, 0.0)
ob_body_axisilevel0.lineart.crease_threshold = 0.0
ob_lamp.location = (4.076, 1.005, 5.904)
ob_lamp.rotation_euler = (0.6503, 0.05522, 1.866)
ob_lamp.lock_rotations_4d = False
ob_lamp.empty_display_type = 'ARROWS'
ob_lamp.color = (0.0, 0.0, 0.0, 0.0)
ob_lamp.lineart.crease_threshold = 0.0
ob_camera.location = (7.481, -6.508, 5.344)
ob_camera.rotation_euler = (1.109, 0.01082, 0.8149)
ob_camera.lock_rotations_4d = False
ob_camera.empty_display_type = 'ARROWS'
ob_camera.color = (0.0, 0.0, 0.0, 0.0)
ob_camera.display_type = 'WIRE'
ob_camera.lineart.crease_threshold = 0.0

# ---- collection membership
col_collection_1.objects.link(ob_body_axisklevel127)
col_collection_1.objects.link(ob_body_axisklevel0)
col_collection_1.objects.link(ob_body_axisjlevel63)
col_collection_1.objects.link(ob_body_axisjlevel0)
col_collection_1.objects.link(ob_body_axisilevel255)
col_collection_1.objects.link(ob_body_axisilevel0)
col_collection_1.objects.link(ob_lamp)
col_collection_1.objects.link(ob_camera)

# ---- scene / render settings (as saved in the file)
scene.camera = ob_camera
scene.frame_start = 1; scene.frame_end = 250; scene.frame_set(1)
scene.render.engine = 'BLENDER_EEVEE_NEXT'
scene.render.resolution_percentage = 50
scene.render.dither_intensity = 0.0
scene.cycles.use_denoising = False
scene.cycles.samples = 10
scene.cycles.sampling_pattern = 'TABULATED_SOBOL'
scene.cycles.light_sampling_threshold = 0.0
scene.cycles.use_adaptive_sampling = False
scene.cycles.use_light_tree = False
scene.cycles.blur_glossy = 0.0
scene.cycles.pixel_filter_type = 'GAUSSIAN'
scene.cycles.sample_clamp_indirect = 0.0
scene.view_settings.view_transform = 'Standard'
bpy.context.view_layer.update()
